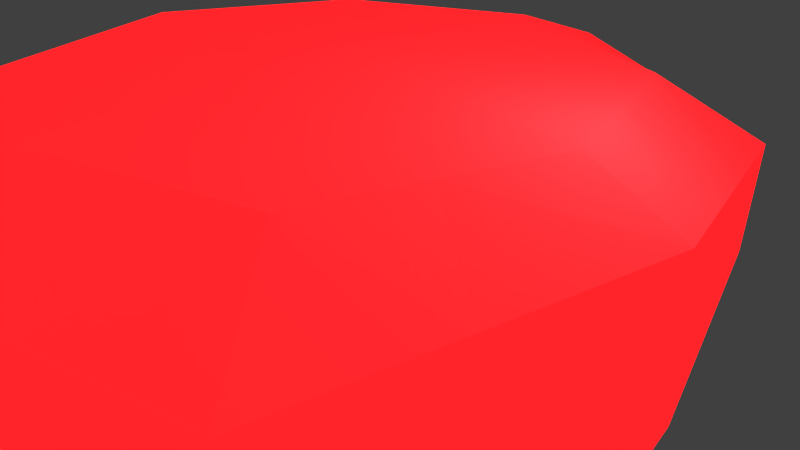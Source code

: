 # Source: Island.blend  (saved by Blender 2.79.0; exported with 4.5.12 LTS)
import bpy
from mathutils import Matrix  # noqa: F401  (used for matrix-valued properties, if any)

bpy.ops.wm.read_factory_settings(use_empty=True)
scene = bpy.context.scene
scene.name = 'Scene'

# ---- collections
col_collection_1 = bpy.data.collections.new('Collection 1'); scene.collection.children.link(col_collection_1)

# ---- materials (node trees are filled in below, after node groups)
mat_material_001 = bpy.data.materials.new('Material.001')
mat_material_001.alpha_threshold = 0.0
mat_material_001.use_transparent_shadow = False
mat_material_001.diffuse_color = (40.46, 0.3484, 0.4475, 1.0)
mat_material_001.specular_color = (0.9689, 0.9161, 1.0)
mat_material_001.roughness = 0.5

# ---- material node trees

# ---- world
world_world = bpy.data.worlds.new('World'); scene.world = world_world
world_world.color = (0.05088, 0.05088, 0.05088)
world_world.use_sun_shadow = False
world_world.sun_shadow_jitter_overblur = 0.0
world_world.cycles.sampling_method = 'MANUAL'

# ---- cameras
cam_camera = bpy.data.cameras.new('Camera')
cam_camera.clip_end = 100.0
cam_camera.lens = 35.0
cam_camera.sensor_width = 32.0
cam_camera.sensor_height = 18.0
cam_camera.ortho_scale = 7.314
cam_camera.dof.focus_distance = 0.0
cam_camera.dof.aperture_fstop = 128.0

# ---- lights
light_lamp = bpy.data.lights.new('Lamp', 'POINT')
light_lamp.transmission_factor = 0.0
light_lamp.cutoff_distance = 30.0
light_lamp.energy = 20.0
light_lamp.shadow_buffer_clip_start = 1.001
light_lamp.shadow_soft_size = 0.1
light_lamp.shadow_maximum_resolution = 0.006
light_lamp.use_absolute_resolution = True

# ---- meshes
me_cube = bpy.data.meshes.new('Cube')
me_cube.from_pydata([(5.96e-08, 0.1859, -2.161), (-1.192e-07, -1.788e-07, 0.5285), (1.0, -2.98e-07, 0.0), (-2.98e-07, -1.0, 0.0), (-1.0, 2.086e-07, 0.0), (2.235e-07, 1.0, 0.0), (0.75, 0.1859, -1.911), (1.602e-07, 0.75, -0.75), (0.75, 0.75, 0.0), (-8.941e-08, -0.75, -0.9975), (0.75, -0.75, 0.0), (-0.75, 2.161e-07, -0.75), (-0.75, -0.75, 0.0), (-0.75, 0.75, 0.0), (0.75, -4.023e-07, 0.4841), (1.602e-07, 0.75, 0.4841), (-3.576e-07, -0.75, 0.4841), (-0.75, 9.686e-08, 0.4841), (0.5556, 0.5556, -0.5556), (0.5556, -0.5556, -0.803), (-0.5556, -0.5556, -0.5556), (-0.5556, 0.5556, -0.5556), (0.5556, 0.5556, 0.4711), (0.5556, -0.5556, 0.4711), (-0.5556, -0.5556, 0.4711), (-0.5556, 0.5556, 0.4711), (0.375, 0.1859, -2.036), (-1.49e-08, -0.375, -1.44), (-0.375, 1.676e-07, -0.875), (1.099e-07, 0.5609, -1.262), (2.049e-08, 0.375, 0.4993), (-0.375, -4.098e-08, 0.5025), (-2.384e-07, -0.375, 0.4993), (0.375, -2.906e-07, 0.5066), (0.875, 0.375, 0.0), (0.9919, -4.131e-07, 0.375), (0.875, -0.375, 0.0), (0.875, -1.788e-07, -0.375), (0.375, -0.875, 0.0), (-3.64e-07, -1.079, 0.375), (-0.375, -0.875, 0.0), (-1.937e-07, -0.875, -0.375), (-0.875, -0.375, 0.0), (-0.9919, 2.072e-07, 0.375), (-0.875, 0.375, 0.0), (-0.875, 2.123e-07, -0.375), (0.375, 0.875, 0.0), (1.919e-07, 0.875, -0.375), (-0.375, 0.875, 0.0), (2.251e-07, 1.079, 0.375), (0.6528, 0.4637, -1.039), (0.6528, -0.2778, -1.218), (0.2778, 0.6528, -0.6528), (-0.2778, 0.6528, -0.6528), (0.6528, 0.6528, -0.2778), (0.74, 0.8051, 0.2778), (0.2778, -0.6528, -0.9003), (-0.2778, -0.6528, -0.6528), (0.6528, -0.6528, -0.2778), (0.74, -0.8051, 0.2778), (-0.6528, -0.2778, -0.6528), (-0.6528, 0.2778, -0.6528), (-0.6528, -0.6528, -0.2778), (-0.74, -0.8051, 0.2778), (-0.6528, 0.6528, -0.2778), (-0.74, 0.8051, 0.2778), (0.6528, 0.2778, 0.4776), (0.6528, -0.2778, 0.4776), (0.2778, 0.6528, 0.4776), (-0.2778, 0.6528, 0.4776), (0.2778, -0.6528, 0.4776), (-0.2778, -0.6528, 0.4776), (-0.6528, -0.2778, 0.4776), (-0.6528, 0.2778, 0.4776), (-0.37, 0.9421, 0.3264), (-0.3264, 0.7639, -0.3264), (0.3264, 0.7639, -0.3264), (0.37, 0.9421, 0.3264), (-0.7639, 0.3264, -0.3264), (-0.8659, 0.4025, 0.3264), (-0.8659, -0.4025, 0.3264), (-0.7639, -0.3264, -0.3264), (-0.3264, -0.7639, -0.3264), (-0.37, -0.9421, 0.3264), (0.37, -0.9421, 0.3264), (0.3264, -0.7639, -0.3264), (0.7639, -0.3264, -0.3264), (0.8659, -0.4025, 0.3264), (0.8659, 0.4025, 0.3264), (0.7639, 0.3264, -0.3264), (0.3264, -0.3264, 0.4918), (-0.3264, -0.3264, 0.4918), (-0.3264, 0.3264, 0.4918), (0.3264, 0.3264, 0.4918), (-0.3264, 0.3264, -0.7639), (-0.3264, -0.3264, -0.7639), (0.3264, -0.3264, -1.329), (0.3264, 0.5123, -1.15), (0.5625, 0.1859, -1.974), (0.1875, 0.1859, -2.099), (2.235e-08, -0.09456, -1.905), (0.7014, -0.04595, -1.669), (0.3507, -0.07025, -1.787), (0.1632, -0.3507, -1.384), (0.4896, -0.3021, -1.273), (0.526, -0.0581, -1.728), (0.1753, -0.0824, -1.846)], [], [(97, 52, 18, 50), (96, 104, 51, 19, 56), (95, 57, 20, 60), (94, 61, 21, 53), (93, 66, 22, 68), (92, 69, 25, 73), (91, 72, 24, 71), (90, 70, 23, 67), (89, 50, 18, 54), (88, 55, 22, 66), (87, 67, 23, 59), (86, 58, 19, 51), (85, 56, 19, 58), (84, 59, 23, 70), (83, 71, 24, 63), (82, 62, 20, 57), (81, 60, 20, 62), (80, 63, 24, 72), (79, 73, 25, 65), (78, 64, 21, 61), (77, 68, 22, 55), (76, 54, 18, 52), (75, 53, 21, 64), (74, 65, 25, 69), (49, 74, 69, 15), (5, 48, 74, 49), (48, 13, 65, 74), (48, 75, 64, 13), (5, 47, 75, 48), (47, 7, 53, 75), (47, 76, 52, 7), (5, 46, 76, 47), (46, 8, 54, 76), (46, 77, 55, 8), (5, 49, 77, 46), (49, 15, 68, 77), (45, 78, 61, 11), (4, 44, 78, 45), (44, 13, 64, 78), (44, 79, 65, 13), (4, 43, 79, 44), (43, 17, 73, 79), (43, 80, 72, 17), (4, 42, 80, 43), (42, 12, 63, 80), (42, 81, 62, 12), (4, 45, 81, 42), (45, 11, 60, 81), (41, 82, 57, 9), (3, 40, 82, 41), (40, 12, 62, 82), (40, 83, 63, 12), (3, 39, 83, 40), (39, 16, 71, 83), (39, 84, 70, 16), (3, 38, 84, 39), (38, 10, 59, 84), (38, 85, 58, 10), (3, 41, 85, 38), (41, 9, 56, 85), (37, 86, 51, 101, 6), (2, 36, 86, 37), (36, 10, 58, 86), (36, 87, 59, 10), (2, 35, 87, 36), (35, 14, 67, 87), (35, 88, 66, 14), (2, 34, 88, 35), (34, 8, 55, 88), (34, 89, 54, 8), (2, 37, 89, 34), (37, 6, 50, 89), (33, 90, 67, 14), (1, 32, 90, 33), (32, 16, 70, 90), (32, 91, 71, 16), (1, 31, 91, 32), (31, 17, 72, 91), (31, 92, 73, 17), (1, 30, 92, 31), (30, 15, 69, 92), (30, 93, 68, 15), (1, 33, 93, 30), (33, 14, 66, 93), (29, 94, 53, 7), (0, 28, 94, 29), (28, 11, 61, 94), (28, 95, 60, 11), (0, 100, 27, 95, 28), (27, 9, 57, 95), (27, 103, 96, 56, 9), (106, 102, 96, 103), (105, 101, 51, 104), (26, 97, 50, 6, 98), (0, 29, 97, 26, 99), (29, 7, 52, 97), (102, 105, 104, 96), (26, 98, 105, 102), (98, 6, 101, 105), (100, 106, 103, 27), (0, 99, 106, 100), (99, 26, 102, 106)])
me_cube.materials.append(mat_material_001)
me_cube.materials.append(None)
me_cube.use_remesh_preserve_volume = False
me_cube.use_remesh_preserve_attributes = False
me_cube.use_mirror_vertex_groups = False
me_cube.update()

# ---- objects
ob_cube = bpy.data.objects.new('Cube', me_cube)
ob_lamp = bpy.data.objects.new('Lamp', light_lamp)
ob_camera = bpy.data.objects.new('Camera', cam_camera)

# ---- transforms, parenting, visibility, modifiers, constraints
ob_cube.location = (0.0, 0.0, 0.0)
ob_cube.scale = (5.0, 5.0, 5.0)
ob_cube.lock_rotations_4d = False
ob_cube.empty_display_type = 'ARROWS'
ob_cube.lineart.crease_threshold = 0.0
ob_lamp.location = (4.076, 0.7615, 4.156)
ob_lamp.rotation_euler = (0.6503, 0.05522, 1.866)
ob_lamp.lock_rotations_4d = False
ob_lamp.empty_display_type = 'ARROWS'
ob_lamp.color = (0.0, 0.0, 0.0, 0.0)
ob_lamp.lineart.crease_threshold = 0.0
ob_camera.location = (8.004, -6.286, 5.344)
ob_camera.rotation_euler = (1.109, 0.0, 0.8149)
ob_camera.lock_rotations_4d = False
ob_camera.empty_display_type = 'ARROWS'
ob_camera.color = (0.0, 0.0, 0.0, 0.0)
ob_camera.display_type = 'WIRE'
ob_camera.lineart.crease_threshold = 0.0

# ---- collection membership
col_collection_1.objects.link(ob_cube)
col_collection_1.objects.link(ob_lamp)
col_collection_1.objects.link(ob_camera)

# ---- scene / render settings (as saved in the file)
scene.camera = ob_camera
scene.frame_start = 1; scene.frame_end = 250; scene.frame_set(0)
scene.render.engine = 'BLENDER_EEVEE_NEXT'
scene.render.resolution_percentage = 50
scene.render.dither_intensity = 0.0
scene.cycles.use_denoising = False
scene.cycles.samples = 128
scene.cycles.sampling_pattern = 'TABULATED_SOBOL'
scene.cycles.use_adaptive_sampling = False
scene.cycles.use_light_tree = False
scene.cycles.blur_glossy = 0.0
scene.cycles.sample_clamp_indirect = 0.0
scene.view_settings.view_transform = 'Standard'
bpy.context.view_layer.update()
